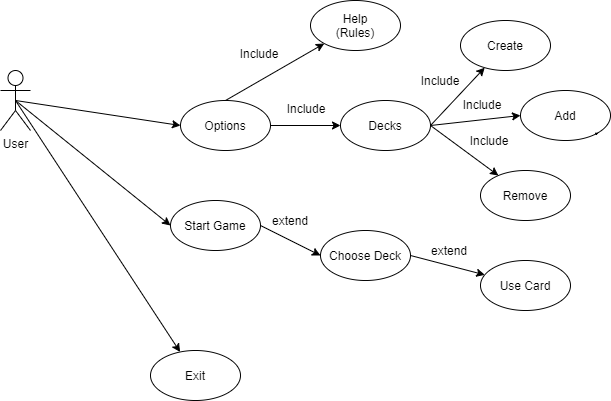

The diagram above was exported from draw.io. Its source (the exported page's mxGraphModel, read from the mxfile embedded in the PNG):
<mxGraphModel dx="1422" dy="794" grid="1" gridSize="10" guides="1" tooltips="1" connect="1" arrows="1" fold="1" page="1" pageScale="1" pageWidth="850" pageHeight="1100" math="0" shadow="0">
  <root>
    <mxCell id="0" />
    <mxCell id="1" parent="0" />
    <mxCell id="EVSTtZ-BQditagTq_x_r-20" style="rounded=0;orthogonalLoop=1;jettySize=auto;html=1;exitX=0.5;exitY=0.5;exitDx=0;exitDy=0;exitPerimeter=0;entryX=1;entryY=0.5;entryDx=0;entryDy=0;" parent="1" source="EVSTtZ-BQditagTq_x_r-11" target="EVSTtZ-BQditagTq_x_r-18" edge="1">
      <mxGeometry relative="1" as="geometry" />
    </mxCell>
    <mxCell id="EVSTtZ-BQditagTq_x_r-21" style="edgeStyle=none;rounded=0;orthogonalLoop=1;jettySize=auto;html=1;exitX=0.5;exitY=0.5;exitDx=0;exitDy=0;exitPerimeter=0;entryX=1;entryY=0.5;entryDx=0;entryDy=0;" parent="1" source="EVSTtZ-BQditagTq_x_r-11" target="EVSTtZ-BQditagTq_x_r-14" edge="1">
      <mxGeometry relative="1" as="geometry" />
    </mxCell>
    <mxCell id="EVSTtZ-BQditagTq_x_r-38" style="edgeStyle=none;rounded=0;orthogonalLoop=1;jettySize=auto;html=1;exitX=0.5;exitY=0.5;exitDx=0;exitDy=0;exitPerimeter=0;" parent="1" source="EVSTtZ-BQditagTq_x_r-11" target="EVSTtZ-BQditagTq_x_r-37" edge="1">
      <mxGeometry relative="1" as="geometry" />
    </mxCell>
    <mxCell id="EVSTtZ-BQditagTq_x_r-11" value="User" style="shape=umlActor;verticalLabelPosition=bottom;labelBackgroundColor=#ffffff;verticalAlign=top;html=1;outlineConnect=0;" parent="1" vertex="1">
      <mxGeometry x="60" y="140" width="30" height="60" as="geometry" />
    </mxCell>
    <mxCell id="EVSTtZ-BQditagTq_x_r-33" style="edgeStyle=none;rounded=0;orthogonalLoop=1;jettySize=auto;html=1;exitX=0;exitY=0.5;exitDx=0;exitDy=0;entryX=1;entryY=0.5;entryDx=0;entryDy=0;" parent="1" source="EVSTtZ-BQditagTq_x_r-14" target="EVSTtZ-BQditagTq_x_r-32" edge="1">
      <mxGeometry relative="1" as="geometry" />
    </mxCell>
    <mxCell id="EVSTtZ-BQditagTq_x_r-14" value="Start Game" style="ellipse;whiteSpace=wrap;html=1;direction=west;" parent="1" vertex="1">
      <mxGeometry x="230" y="270" width="90" height="50" as="geometry" />
    </mxCell>
    <mxCell id="EVSTtZ-BQditagTq_x_r-24" style="edgeStyle=none;rounded=0;orthogonalLoop=1;jettySize=auto;html=1;exitX=0;exitY=0.5;exitDx=0;exitDy=0;entryX=1;entryY=0.5;entryDx=0;entryDy=0;" parent="1" source="EVSTtZ-BQditagTq_x_r-18" target="EVSTtZ-BQditagTq_x_r-22" edge="1">
      <mxGeometry relative="1" as="geometry" />
    </mxCell>
    <mxCell id="EVSTtZ-BQditagTq_x_r-45" style="edgeStyle=none;rounded=0;orthogonalLoop=1;jettySize=auto;html=1;exitX=0.5;exitY=1;exitDx=0;exitDy=0;" parent="1" source="EVSTtZ-BQditagTq_x_r-18" target="EVSTtZ-BQditagTq_x_r-44" edge="1">
      <mxGeometry relative="1" as="geometry" />
    </mxCell>
    <mxCell id="EVSTtZ-BQditagTq_x_r-18" value="Options" style="ellipse;whiteSpace=wrap;html=1;direction=west;" parent="1" vertex="1">
      <mxGeometry x="240" y="170" width="90" height="50" as="geometry" />
    </mxCell>
    <mxCell id="EVSTtZ-BQditagTq_x_r-28" style="edgeStyle=none;rounded=0;orthogonalLoop=1;jettySize=auto;html=1;exitX=0;exitY=0.5;exitDx=0;exitDy=0;" parent="1" source="EVSTtZ-BQditagTq_x_r-22" target="EVSTtZ-BQditagTq_x_r-27" edge="1">
      <mxGeometry relative="1" as="geometry" />
    </mxCell>
    <mxCell id="EVSTtZ-BQditagTq_x_r-29" style="edgeStyle=none;rounded=0;orthogonalLoop=1;jettySize=auto;html=1;exitX=0;exitY=0.5;exitDx=0;exitDy=0;entryX=1;entryY=0.5;entryDx=0;entryDy=0;" parent="1" source="EVSTtZ-BQditagTq_x_r-22" target="EVSTtZ-BQditagTq_x_r-26" edge="1">
      <mxGeometry relative="1" as="geometry" />
    </mxCell>
    <mxCell id="EVSTtZ-BQditagTq_x_r-30" style="edgeStyle=none;rounded=0;orthogonalLoop=1;jettySize=auto;html=1;exitX=0;exitY=0.5;exitDx=0;exitDy=0;" parent="1" source="EVSTtZ-BQditagTq_x_r-22" target="EVSTtZ-BQditagTq_x_r-25" edge="1">
      <mxGeometry relative="1" as="geometry" />
    </mxCell>
    <mxCell id="EVSTtZ-BQditagTq_x_r-22" value="Decks" style="ellipse;whiteSpace=wrap;html=1;direction=west;" parent="1" vertex="1">
      <mxGeometry x="400" y="170" width="90" height="50" as="geometry" />
    </mxCell>
    <mxCell id="EVSTtZ-BQditagTq_x_r-25" value="Remove" style="ellipse;whiteSpace=wrap;html=1;direction=west;" parent="1" vertex="1">
      <mxGeometry x="540" y="240" width="90" height="50" as="geometry" />
    </mxCell>
    <mxCell id="EVSTtZ-BQditagTq_x_r-26" value="Add" style="ellipse;whiteSpace=wrap;html=1;direction=west;" parent="1" vertex="1">
      <mxGeometry x="580" y="160" width="90" height="50" as="geometry" />
    </mxCell>
    <mxCell id="EVSTtZ-BQditagTq_x_r-27" value="Create" style="ellipse;whiteSpace=wrap;html=1;direction=west;" parent="1" vertex="1">
      <mxGeometry x="520" y="90" width="90" height="50" as="geometry" />
    </mxCell>
    <mxCell id="EVSTtZ-BQditagTq_x_r-31" style="edgeStyle=none;rounded=0;orthogonalLoop=1;jettySize=auto;html=1;exitX=0;exitY=0;exitDx=0;exitDy=0;" parent="1" source="EVSTtZ-BQditagTq_x_r-26" target="EVSTtZ-BQditagTq_x_r-26" edge="1">
      <mxGeometry relative="1" as="geometry" />
    </mxCell>
    <mxCell id="EVSTtZ-BQditagTq_x_r-35" style="edgeStyle=none;rounded=0;orthogonalLoop=1;jettySize=auto;html=1;exitX=0;exitY=0.5;exitDx=0;exitDy=0;" parent="1" source="EVSTtZ-BQditagTq_x_r-32" target="EVSTtZ-BQditagTq_x_r-34" edge="1">
      <mxGeometry relative="1" as="geometry" />
    </mxCell>
    <mxCell id="EVSTtZ-BQditagTq_x_r-32" value="Choose Deck" style="ellipse;whiteSpace=wrap;html=1;direction=west;" parent="1" vertex="1">
      <mxGeometry x="380" y="300" width="90" height="50" as="geometry" />
    </mxCell>
    <mxCell id="EVSTtZ-BQditagTq_x_r-34" value="Use Card" style="ellipse;whiteSpace=wrap;html=1;direction=west;" parent="1" vertex="1">
      <mxGeometry x="540" y="330" width="90" height="50" as="geometry" />
    </mxCell>
    <mxCell id="EVSTtZ-BQditagTq_x_r-37" value="Exit" style="ellipse;whiteSpace=wrap;html=1;direction=west;" parent="1" vertex="1">
      <mxGeometry x="210" y="420" width="90" height="50" as="geometry" />
    </mxCell>
    <mxCell id="EVSTtZ-BQditagTq_x_r-40" value="extend" style="text;html=1;strokeColor=none;fillColor=none;align=center;verticalAlign=middle;whiteSpace=wrap;rounded=0;" parent="1" vertex="1">
      <mxGeometry x="330" y="280" width="40" height="20" as="geometry" />
    </mxCell>
    <mxCell id="EVSTtZ-BQditagTq_x_r-41" value="Include" style="text;html=1;strokeColor=none;fillColor=none;align=center;verticalAlign=middle;whiteSpace=wrap;rounded=0;" parent="1" vertex="1">
      <mxGeometry x="480" y="140" width="40" height="20" as="geometry" />
    </mxCell>
    <mxCell id="EVSTtZ-BQditagTq_x_r-42" value="Include" style="text;html=1;strokeColor=none;fillColor=none;align=center;verticalAlign=middle;whiteSpace=wrap;rounded=0;" parent="1" vertex="1">
      <mxGeometry x="522" y="164" width="40" height="20" as="geometry" />
    </mxCell>
    <mxCell id="EVSTtZ-BQditagTq_x_r-43" value="Include" style="text;html=1;strokeColor=none;fillColor=none;align=center;verticalAlign=middle;whiteSpace=wrap;rounded=0;" parent="1" vertex="1">
      <mxGeometry x="529" y="200" width="40" height="20" as="geometry" />
    </mxCell>
    <mxCell id="EVSTtZ-BQditagTq_x_r-44" value="Help&lt;br&gt;(Rules)" style="ellipse;whiteSpace=wrap;html=1;direction=west;" parent="1" vertex="1">
      <mxGeometry x="370" y="70" width="90" height="50" as="geometry" />
    </mxCell>
    <mxCell id="EVSTtZ-BQditagTq_x_r-46" value="extend" style="text;html=1;strokeColor=none;fillColor=none;align=center;verticalAlign=middle;whiteSpace=wrap;rounded=0;" parent="1" vertex="1">
      <mxGeometry x="489" y="310" width="40" height="20" as="geometry" />
    </mxCell>
    <mxCell id="k_zqOchkWlE7qznrgFIK-2" value="Include" style="text;html=1;strokeColor=none;fillColor=none;align=center;verticalAlign=middle;whiteSpace=wrap;rounded=0;" vertex="1" parent="1">
      <mxGeometry x="346" y="168" width="40" height="20" as="geometry" />
    </mxCell>
    <mxCell id="k_zqOchkWlE7qznrgFIK-3" value="Include" style="text;html=1;strokeColor=none;fillColor=none;align=center;verticalAlign=middle;whiteSpace=wrap;rounded=0;" vertex="1" parent="1">
      <mxGeometry x="299" y="113" width="40" height="20" as="geometry" />
    </mxCell>
  </root>
</mxGraphModel>